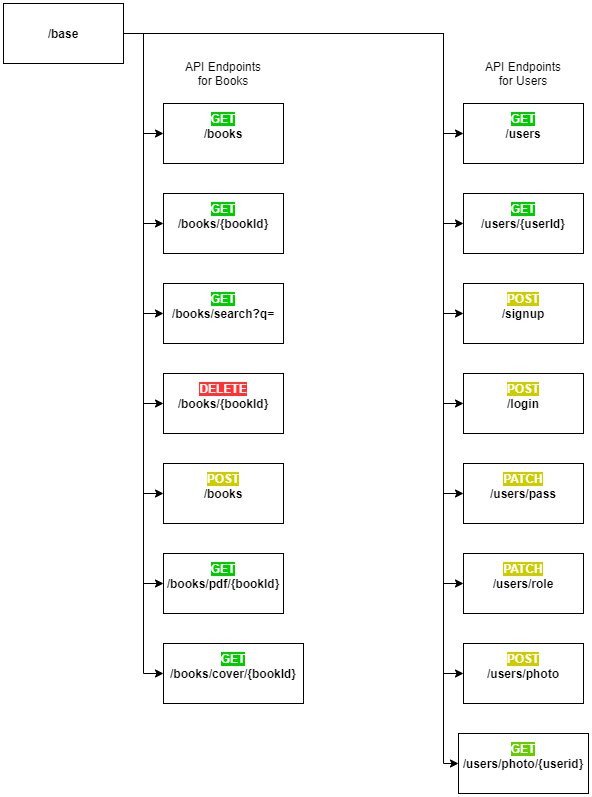

The diagram above was exported from draw.io. Its source (the exported page's mxGraphModel, read from the mxfile embedded in the PNG):
<mxGraphModel dx="1038" dy="580" grid="1" gridSize="10" guides="1" tooltips="1" connect="1" arrows="1" fold="1" page="1" pageScale="1" pageWidth="850" pageHeight="1100" math="0" shadow="0">
  <root>
    <mxCell id="0" />
    <mxCell id="1" parent="0" />
    <mxCell id="ogDen5lYrBcgQgIfTZ6a-17" style="edgeStyle=orthogonalEdgeStyle;rounded=0;orthogonalLoop=1;jettySize=auto;html=1;entryX=0;entryY=0.5;entryDx=0;entryDy=0;fontColor=#FFFFFF;" edge="1" parent="1" source="ogDen5lYrBcgQgIfTZ6a-1" target="ogDen5lYrBcgQgIfTZ6a-2">
      <mxGeometry relative="1" as="geometry">
        <Array as="points">
          <mxPoint x="190" y="140" />
          <mxPoint x="190" y="240" />
        </Array>
      </mxGeometry>
    </mxCell>
    <mxCell id="ogDen5lYrBcgQgIfTZ6a-18" style="edgeStyle=orthogonalEdgeStyle;rounded=0;orthogonalLoop=1;jettySize=auto;html=1;entryX=0;entryY=0.5;entryDx=0;entryDy=0;fontColor=#FFFFFF;" edge="1" parent="1" source="ogDen5lYrBcgQgIfTZ6a-1" target="ogDen5lYrBcgQgIfTZ6a-4">
      <mxGeometry relative="1" as="geometry" />
    </mxCell>
    <mxCell id="ogDen5lYrBcgQgIfTZ6a-19" style="edgeStyle=orthogonalEdgeStyle;rounded=0;orthogonalLoop=1;jettySize=auto;html=1;entryX=0;entryY=0.5;entryDx=0;entryDy=0;fontColor=#FFFFFF;" edge="1" parent="1" source="ogDen5lYrBcgQgIfTZ6a-1" target="ogDen5lYrBcgQgIfTZ6a-6">
      <mxGeometry relative="1" as="geometry" />
    </mxCell>
    <mxCell id="ogDen5lYrBcgQgIfTZ6a-20" style="edgeStyle=orthogonalEdgeStyle;rounded=0;orthogonalLoop=1;jettySize=auto;html=1;entryX=0;entryY=0.5;entryDx=0;entryDy=0;fontColor=#FFFFFF;" edge="1" parent="1" source="ogDen5lYrBcgQgIfTZ6a-1" target="ogDen5lYrBcgQgIfTZ6a-8">
      <mxGeometry relative="1" as="geometry" />
    </mxCell>
    <mxCell id="ogDen5lYrBcgQgIfTZ6a-21" style="edgeStyle=orthogonalEdgeStyle;rounded=0;orthogonalLoop=1;jettySize=auto;html=1;entryX=0;entryY=0.5;entryDx=0;entryDy=0;fontColor=#FFFFFF;" edge="1" parent="1" source="ogDen5lYrBcgQgIfTZ6a-1" target="ogDen5lYrBcgQgIfTZ6a-10">
      <mxGeometry relative="1" as="geometry" />
    </mxCell>
    <mxCell id="ogDen5lYrBcgQgIfTZ6a-22" style="edgeStyle=orthogonalEdgeStyle;rounded=0;orthogonalLoop=1;jettySize=auto;html=1;entryX=0;entryY=0.5;entryDx=0;entryDy=0;fontColor=#FFFFFF;" edge="1" parent="1" source="ogDen5lYrBcgQgIfTZ6a-1" target="ogDen5lYrBcgQgIfTZ6a-12">
      <mxGeometry relative="1" as="geometry" />
    </mxCell>
    <mxCell id="ogDen5lYrBcgQgIfTZ6a-23" style="edgeStyle=orthogonalEdgeStyle;rounded=0;orthogonalLoop=1;jettySize=auto;html=1;entryX=0;entryY=0.5;entryDx=0;entryDy=0;fontColor=#FFFFFF;" edge="1" parent="1" source="ogDen5lYrBcgQgIfTZ6a-1" target="ogDen5lYrBcgQgIfTZ6a-14">
      <mxGeometry relative="1" as="geometry" />
    </mxCell>
    <mxCell id="ogDen5lYrBcgQgIfTZ6a-40" style="edgeStyle=orthogonalEdgeStyle;rounded=0;orthogonalLoop=1;jettySize=auto;html=1;fontColor=#FFFFFF;entryX=0;entryY=0.5;entryDx=0;entryDy=0;" edge="1" parent="1" source="ogDen5lYrBcgQgIfTZ6a-1" target="ogDen5lYrBcgQgIfTZ6a-24">
      <mxGeometry relative="1" as="geometry">
        <mxPoint x="490" y="240" as="targetPoint" />
        <Array as="points">
          <mxPoint x="490" y="140" />
          <mxPoint x="490" y="240" />
        </Array>
      </mxGeometry>
    </mxCell>
    <mxCell id="ogDen5lYrBcgQgIfTZ6a-41" style="edgeStyle=orthogonalEdgeStyle;rounded=0;orthogonalLoop=1;jettySize=auto;html=1;entryX=0;entryY=0.5;entryDx=0;entryDy=0;fontColor=#FFFFFF;" edge="1" parent="1" source="ogDen5lYrBcgQgIfTZ6a-1" target="ogDen5lYrBcgQgIfTZ6a-26">
      <mxGeometry relative="1" as="geometry">
        <Array as="points">
          <mxPoint x="490" y="140" />
          <mxPoint x="490" y="330" />
        </Array>
      </mxGeometry>
    </mxCell>
    <mxCell id="ogDen5lYrBcgQgIfTZ6a-42" style="edgeStyle=orthogonalEdgeStyle;rounded=0;orthogonalLoop=1;jettySize=auto;html=1;entryX=0;entryY=0.5;entryDx=0;entryDy=0;fontColor=#FFFFFF;" edge="1" parent="1" source="ogDen5lYrBcgQgIfTZ6a-1" target="ogDen5lYrBcgQgIfTZ6a-28">
      <mxGeometry relative="1" as="geometry">
        <Array as="points">
          <mxPoint x="490" y="140" />
          <mxPoint x="490" y="420" />
        </Array>
      </mxGeometry>
    </mxCell>
    <mxCell id="ogDen5lYrBcgQgIfTZ6a-43" style="edgeStyle=orthogonalEdgeStyle;rounded=0;orthogonalLoop=1;jettySize=auto;html=1;entryX=0;entryY=0.5;entryDx=0;entryDy=0;fontColor=#FFFFFF;" edge="1" parent="1" source="ogDen5lYrBcgQgIfTZ6a-1" target="ogDen5lYrBcgQgIfTZ6a-30">
      <mxGeometry relative="1" as="geometry">
        <Array as="points">
          <mxPoint x="490" y="140" />
          <mxPoint x="490" y="510" />
        </Array>
      </mxGeometry>
    </mxCell>
    <mxCell id="ogDen5lYrBcgQgIfTZ6a-44" style="edgeStyle=orthogonalEdgeStyle;rounded=0;orthogonalLoop=1;jettySize=auto;html=1;entryX=0;entryY=0.5;entryDx=0;entryDy=0;fontColor=#FFFFFF;" edge="1" parent="1" source="ogDen5lYrBcgQgIfTZ6a-1" target="ogDen5lYrBcgQgIfTZ6a-32">
      <mxGeometry relative="1" as="geometry">
        <Array as="points">
          <mxPoint x="490" y="140" />
          <mxPoint x="490" y="600" />
        </Array>
      </mxGeometry>
    </mxCell>
    <mxCell id="ogDen5lYrBcgQgIfTZ6a-45" style="edgeStyle=orthogonalEdgeStyle;rounded=0;orthogonalLoop=1;jettySize=auto;html=1;entryX=0;entryY=0.5;entryDx=0;entryDy=0;fontColor=#FFFFFF;" edge="1" parent="1" source="ogDen5lYrBcgQgIfTZ6a-1" target="ogDen5lYrBcgQgIfTZ6a-34">
      <mxGeometry relative="1" as="geometry">
        <Array as="points">
          <mxPoint x="490" y="140" />
          <mxPoint x="490" y="690" />
        </Array>
      </mxGeometry>
    </mxCell>
    <mxCell id="ogDen5lYrBcgQgIfTZ6a-46" style="edgeStyle=orthogonalEdgeStyle;rounded=0;orthogonalLoop=1;jettySize=auto;html=1;entryX=0;entryY=0.5;entryDx=0;entryDy=0;fontColor=#FFFFFF;" edge="1" parent="1" source="ogDen5lYrBcgQgIfTZ6a-1" target="ogDen5lYrBcgQgIfTZ6a-36">
      <mxGeometry relative="1" as="geometry">
        <Array as="points">
          <mxPoint x="490" y="140" />
          <mxPoint x="490" y="780" />
        </Array>
      </mxGeometry>
    </mxCell>
    <mxCell id="ogDen5lYrBcgQgIfTZ6a-47" style="edgeStyle=orthogonalEdgeStyle;rounded=0;orthogonalLoop=1;jettySize=auto;html=1;entryX=0;entryY=0.5;entryDx=0;entryDy=0;fontColor=#FFFFFF;" edge="1" parent="1" source="ogDen5lYrBcgQgIfTZ6a-1" target="ogDen5lYrBcgQgIfTZ6a-38">
      <mxGeometry relative="1" as="geometry">
        <Array as="points">
          <mxPoint x="490" y="140" />
          <mxPoint x="490" y="870" />
        </Array>
      </mxGeometry>
    </mxCell>
    <mxCell id="ogDen5lYrBcgQgIfTZ6a-1" value="&lt;b&gt;/base&lt;/b&gt;" style="rounded=0;whiteSpace=wrap;html=1;" vertex="1" parent="1">
      <mxGeometry x="50" y="110" width="120" height="60" as="geometry" />
    </mxCell>
    <mxCell id="ogDen5lYrBcgQgIfTZ6a-2" value="&lt;b&gt;/books&lt;/b&gt;" style="rounded=0;whiteSpace=wrap;html=1;" vertex="1" parent="1">
      <mxGeometry x="210" y="210" width="120" height="60" as="geometry" />
    </mxCell>
    <mxCell id="ogDen5lYrBcgQgIfTZ6a-3" value="&lt;span style=&quot;background-color: rgb(0 , 204 , 0)&quot;&gt;&lt;b&gt;GET&lt;/b&gt;&lt;/span&gt;" style="text;html=1;strokeColor=none;fillColor=none;align=center;verticalAlign=middle;whiteSpace=wrap;rounded=0;fontColor=#FFFFFF;" vertex="1" parent="1">
      <mxGeometry x="245" y="210" width="50" height="30" as="geometry" />
    </mxCell>
    <mxCell id="ogDen5lYrBcgQgIfTZ6a-4" value="&lt;b&gt;/books/{bookId}&lt;/b&gt;" style="rounded=0;whiteSpace=wrap;html=1;" vertex="1" parent="1">
      <mxGeometry x="210" y="300" width="120" height="60" as="geometry" />
    </mxCell>
    <mxCell id="ogDen5lYrBcgQgIfTZ6a-5" value="&lt;span style=&quot;background-color: rgb(0 , 204 , 0)&quot;&gt;&lt;b&gt;GET&lt;/b&gt;&lt;/span&gt;" style="text;html=1;strokeColor=none;fillColor=none;align=center;verticalAlign=middle;whiteSpace=wrap;rounded=0;fontColor=#FFFFFF;" vertex="1" parent="1">
      <mxGeometry x="245" y="300" width="50" height="30" as="geometry" />
    </mxCell>
    <mxCell id="ogDen5lYrBcgQgIfTZ6a-6" value="&lt;b&gt;/books/search?q=&lt;/b&gt;" style="rounded=0;whiteSpace=wrap;html=1;" vertex="1" parent="1">
      <mxGeometry x="210" y="390" width="120" height="60" as="geometry" />
    </mxCell>
    <mxCell id="ogDen5lYrBcgQgIfTZ6a-7" value="&lt;span style=&quot;background-color: rgb(0 , 204 , 0)&quot;&gt;&lt;b&gt;GET&lt;/b&gt;&lt;/span&gt;" style="text;html=1;strokeColor=none;fillColor=none;align=center;verticalAlign=middle;whiteSpace=wrap;rounded=0;fontColor=#FFFFFF;" vertex="1" parent="1">
      <mxGeometry x="245" y="390" width="50" height="30" as="geometry" />
    </mxCell>
    <mxCell id="ogDen5lYrBcgQgIfTZ6a-8" value="&lt;b&gt;/books/{bookId}&lt;/b&gt;" style="rounded=0;whiteSpace=wrap;html=1;" vertex="1" parent="1">
      <mxGeometry x="210" y="480" width="120" height="60" as="geometry" />
    </mxCell>
    <mxCell id="ogDen5lYrBcgQgIfTZ6a-9" value="&lt;span style=&quot;&quot;&gt;&lt;b&gt;DELETE&lt;/b&gt;&lt;/span&gt;" style="text;html=1;strokeColor=none;fillColor=none;align=center;verticalAlign=middle;whiteSpace=wrap;rounded=0;fontColor=#FFFFFF;labelBackgroundColor=#FF3333;" vertex="1" parent="1">
      <mxGeometry x="245" y="480" width="50" height="30" as="geometry" />
    </mxCell>
    <mxCell id="ogDen5lYrBcgQgIfTZ6a-10" value="&lt;b&gt;/books&lt;/b&gt;" style="rounded=0;whiteSpace=wrap;html=1;" vertex="1" parent="1">
      <mxGeometry x="210" y="570" width="120" height="60" as="geometry" />
    </mxCell>
    <mxCell id="ogDen5lYrBcgQgIfTZ6a-11" value="&lt;span&gt;&lt;b&gt;POST&lt;/b&gt;&lt;/span&gt;" style="text;html=1;strokeColor=none;fillColor=none;align=center;verticalAlign=middle;whiteSpace=wrap;rounded=0;fontColor=#FFFFFF;labelBackgroundColor=#CCCC00;" vertex="1" parent="1">
      <mxGeometry x="245" y="570" width="50" height="30" as="geometry" />
    </mxCell>
    <mxCell id="ogDen5lYrBcgQgIfTZ6a-12" value="&lt;b&gt;/books/pdf/{bookId}&lt;/b&gt;" style="rounded=0;whiteSpace=wrap;html=1;" vertex="1" parent="1">
      <mxGeometry x="210" y="660" width="120" height="60" as="geometry" />
    </mxCell>
    <mxCell id="ogDen5lYrBcgQgIfTZ6a-13" value="&lt;span style=&quot;background-color: rgb(0 , 204 , 0)&quot;&gt;&lt;b&gt;GET&lt;/b&gt;&lt;/span&gt;" style="text;html=1;strokeColor=none;fillColor=none;align=center;verticalAlign=middle;whiteSpace=wrap;rounded=0;fontColor=#FFFFFF;" vertex="1" parent="1">
      <mxGeometry x="245" y="660" width="50" height="30" as="geometry" />
    </mxCell>
    <mxCell id="ogDen5lYrBcgQgIfTZ6a-14" value="&lt;b&gt;/books/cover/{bookId}&lt;/b&gt;" style="rounded=0;whiteSpace=wrap;html=1;" vertex="1" parent="1">
      <mxGeometry x="210" y="750" width="140" height="60" as="geometry" />
    </mxCell>
    <mxCell id="ogDen5lYrBcgQgIfTZ6a-15" value="&lt;span style=&quot;background-color: rgb(0 , 204 , 0)&quot;&gt;&lt;b&gt;GET&lt;/b&gt;&lt;/span&gt;" style="text;html=1;strokeColor=none;fillColor=none;align=center;verticalAlign=middle;whiteSpace=wrap;rounded=0;fontColor=#FFFFFF;" vertex="1" parent="1">
      <mxGeometry x="255" y="750" width="50" height="30" as="geometry" />
    </mxCell>
    <mxCell id="ogDen5lYrBcgQgIfTZ6a-24" value="&lt;b&gt;/users&lt;/b&gt;" style="rounded=0;whiteSpace=wrap;html=1;" vertex="1" parent="1">
      <mxGeometry x="510" y="210" width="120" height="60" as="geometry" />
    </mxCell>
    <mxCell id="ogDen5lYrBcgQgIfTZ6a-25" value="&lt;span style=&quot;background-color: rgb(0 , 204 , 0)&quot;&gt;&lt;b&gt;GET&lt;/b&gt;&lt;/span&gt;" style="text;html=1;strokeColor=none;fillColor=none;align=center;verticalAlign=middle;whiteSpace=wrap;rounded=0;fontColor=#FFFFFF;" vertex="1" parent="1">
      <mxGeometry x="545" y="210" width="50" height="30" as="geometry" />
    </mxCell>
    <mxCell id="ogDen5lYrBcgQgIfTZ6a-26" value="&lt;b&gt;/users/{userId}&lt;/b&gt;" style="rounded=0;whiteSpace=wrap;html=1;" vertex="1" parent="1">
      <mxGeometry x="510" y="300" width="120" height="60" as="geometry" />
    </mxCell>
    <mxCell id="ogDen5lYrBcgQgIfTZ6a-27" value="&lt;span style=&quot;background-color: rgb(0 , 204 , 0)&quot;&gt;&lt;b&gt;GET&lt;/b&gt;&lt;/span&gt;" style="text;html=1;strokeColor=none;fillColor=none;align=center;verticalAlign=middle;whiteSpace=wrap;rounded=0;fontColor=#FFFFFF;" vertex="1" parent="1">
      <mxGeometry x="545" y="300" width="50" height="30" as="geometry" />
    </mxCell>
    <mxCell id="ogDen5lYrBcgQgIfTZ6a-28" value="&lt;b&gt;/signup&lt;/b&gt;" style="rounded=0;whiteSpace=wrap;html=1;" vertex="1" parent="1">
      <mxGeometry x="510" y="390" width="120" height="60" as="geometry" />
    </mxCell>
    <mxCell id="ogDen5lYrBcgQgIfTZ6a-29" value="&lt;span style=&quot;&quot;&gt;&lt;b&gt;POST&lt;/b&gt;&lt;/span&gt;" style="text;html=1;strokeColor=none;fillColor=none;align=center;verticalAlign=middle;whiteSpace=wrap;rounded=0;fontColor=#FFFFFF;labelBackgroundColor=#CCCC00;" vertex="1" parent="1">
      <mxGeometry x="545" y="390" width="50" height="30" as="geometry" />
    </mxCell>
    <mxCell id="ogDen5lYrBcgQgIfTZ6a-30" value="&lt;b&gt;/login&lt;/b&gt;" style="rounded=0;whiteSpace=wrap;html=1;" vertex="1" parent="1">
      <mxGeometry x="510" y="480" width="120" height="60" as="geometry" />
    </mxCell>
    <mxCell id="ogDen5lYrBcgQgIfTZ6a-31" value="&lt;span style=&quot;&quot;&gt;&lt;b&gt;POST&lt;/b&gt;&lt;/span&gt;" style="text;html=1;strokeColor=none;fillColor=none;align=center;verticalAlign=middle;whiteSpace=wrap;rounded=0;fontColor=#FFFFFF;labelBackgroundColor=#CCCC00;" vertex="1" parent="1">
      <mxGeometry x="545" y="480" width="50" height="30" as="geometry" />
    </mxCell>
    <mxCell id="ogDen5lYrBcgQgIfTZ6a-32" value="&lt;b&gt;/users/pass&lt;/b&gt;" style="rounded=0;whiteSpace=wrap;html=1;" vertex="1" parent="1">
      <mxGeometry x="510" y="570" width="120" height="60" as="geometry" />
    </mxCell>
    <mxCell id="ogDen5lYrBcgQgIfTZ6a-33" value="&lt;span&gt;&lt;b&gt;PATCH&lt;/b&gt;&lt;/span&gt;" style="text;html=1;strokeColor=none;fillColor=none;align=center;verticalAlign=middle;whiteSpace=wrap;rounded=0;fontColor=#FFFFFF;labelBackgroundColor=#CCCC00;" vertex="1" parent="1">
      <mxGeometry x="545" y="570" width="50" height="30" as="geometry" />
    </mxCell>
    <mxCell id="ogDen5lYrBcgQgIfTZ6a-34" value="&lt;b&gt;/users/role&lt;/b&gt;" style="rounded=0;whiteSpace=wrap;html=1;" vertex="1" parent="1">
      <mxGeometry x="510" y="660" width="120" height="60" as="geometry" />
    </mxCell>
    <mxCell id="ogDen5lYrBcgQgIfTZ6a-35" value="&lt;span&gt;&lt;b&gt;PATCH&lt;/b&gt;&lt;/span&gt;" style="text;html=1;strokeColor=none;fillColor=none;align=center;verticalAlign=middle;whiteSpace=wrap;rounded=0;fontColor=#FFFFFF;labelBackgroundColor=#CCCC00;" vertex="1" parent="1">
      <mxGeometry x="545" y="660" width="50" height="30" as="geometry" />
    </mxCell>
    <mxCell id="ogDen5lYrBcgQgIfTZ6a-36" value="&lt;b&gt;/users/photo&lt;/b&gt;" style="rounded=0;whiteSpace=wrap;html=1;" vertex="1" parent="1">
      <mxGeometry x="510" y="750" width="120" height="60" as="geometry" />
    </mxCell>
    <mxCell id="ogDen5lYrBcgQgIfTZ6a-37" value="&lt;span style=&quot;&quot;&gt;&lt;b&gt;POST&lt;/b&gt;&lt;/span&gt;" style="text;html=1;strokeColor=none;fillColor=none;align=center;verticalAlign=middle;whiteSpace=wrap;rounded=0;fontColor=#FFFFFF;labelBackgroundColor=#CCCC00;" vertex="1" parent="1">
      <mxGeometry x="545" y="750" width="50" height="30" as="geometry" />
    </mxCell>
    <mxCell id="ogDen5lYrBcgQgIfTZ6a-38" value="&lt;b&gt;/users/photo/{userid}&lt;/b&gt;" style="rounded=0;whiteSpace=wrap;html=1;" vertex="1" parent="1">
      <mxGeometry x="505" y="840" width="130" height="60" as="geometry" />
    </mxCell>
    <mxCell id="ogDen5lYrBcgQgIfTZ6a-39" value="&lt;span&gt;&lt;b&gt;GET&lt;/b&gt;&lt;/span&gt;" style="text;html=1;strokeColor=none;fillColor=none;align=center;verticalAlign=middle;whiteSpace=wrap;rounded=0;fontColor=#FFFFFF;labelBackgroundColor=#66CC00;" vertex="1" parent="1">
      <mxGeometry x="545" y="840" width="50" height="30" as="geometry" />
    </mxCell>
    <mxCell id="ogDen5lYrBcgQgIfTZ6a-48" value="API Endpoints for Books" style="text;html=1;strokeColor=none;fillColor=none;align=center;verticalAlign=middle;whiteSpace=wrap;rounded=0;labelBackgroundColor=#FFFFFF;" vertex="1" parent="1">
      <mxGeometry x="225" y="170" width="90" height="20" as="geometry" />
    </mxCell>
    <mxCell id="ogDen5lYrBcgQgIfTZ6a-49" value="API Endpoints for Users" style="text;html=1;strokeColor=none;fillColor=none;align=center;verticalAlign=middle;whiteSpace=wrap;rounded=0;labelBackgroundColor=#FFFFFF;" vertex="1" parent="1">
      <mxGeometry x="525" y="170" width="90" height="20" as="geometry" />
    </mxCell>
  </root>
</mxGraphModel>